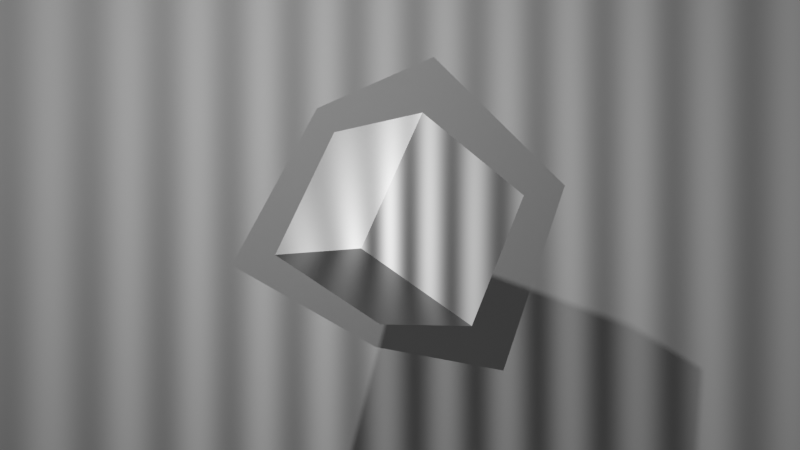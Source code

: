# Source: structured_light_3D.blend  (saved by Blender 4.0.36; exported with 4.5.12 LTS)
import bpy
from mathutils import Matrix  # noqa: F401  (used for matrix-valued properties, if any)

bpy.ops.wm.read_factory_settings(use_empty=True)
scene = bpy.context.scene
scene.name = 'Scene'

# ---- collections
col_collection = bpy.data.collections.new('Collection'); scene.collection.children.link(col_collection)

# ---- materials (node trees are filled in below, after node groups)
mat_material = bpy.data.materials.new('Material')
mat_material.alpha_threshold = 0.0
mat_material.roughness = 0.5
mat_material.line_color = (0.0, 0.0, 0.0, 1.0)

# ---- material node trees
mat_material.use_nodes = True; mat_material.node_tree.nodes.clear()
_N = mat_material.node_tree.nodes; _L = mat_material.node_tree.links
n0 = _N.new('ShaderNodeOutputMaterial'); n0.name = 'Material Output'; n0.location = (300, 300)
n1 = _N.new('ShaderNodeBsdfPrincipled'); n1.name = 'Principled BSDF'; n1.location = (10, 300)
n1.inputs[3].default_value = 1.45
_L.new(n1.outputs[0], n0.inputs[0])
n0.is_active_output = True

# ---- world
world_world = bpy.data.worlds.new('World'); scene.world = world_world
world_world.use_nodes = True; world_world.node_tree.nodes.clear()
_N = world_world.node_tree.nodes; _L = world_world.node_tree.links
n0 = _N.new('ShaderNodeOutputWorld'); n0.name = 'World Output'; n0.location = (300, 300)
n1 = _N.new('ShaderNodeBackground'); n1.name = 'Background'; n1.location = (10, 300)
n1.inputs[0].default_value = (0.05088, 0.05088, 0.05088, 1.0)
_L.new(n1.outputs[0], n0.inputs[0])
n0.is_active_output = True
world_world.color = (0.05088, 0.05088, 0.05088)
world_world.use_sun_shadow = False
world_world.sun_shadow_jitter_overblur = 0.0

# ---- cameras
cam_camera = bpy.data.cameras.new('Camera')
cam_camera.clip_end = 100.0
cam_camera.ortho_scale = 7.314

# ---- lights
light_light = bpy.data.lights.new('Light', 'POINT')
light_light.transmission_factor = 0.0
light_light.use_soft_falloff = False
light_light.energy = 2000.0
light_light.shadow_soft_size = 0.1
light_light.shadow_maximum_resolution = 0.006
light_light.use_absolute_resolution = True
light_spot = bpy.data.lights.new('Spot', 'SPOT')
light_spot.transmission_factor = 0.0
light_spot.energy = 2000.0
light_spot.shadow_maximum_resolution = 0.006
light_spot.use_absolute_resolution = True
light_spot.spot_blend = 0.0
light_spot.spot_size = 2.1
light_spot.use_soft_falloff = False
light_spot.use_nodes = True; light_spot.node_tree.nodes.clear()
_N = light_spot.node_tree.nodes; _L = light_spot.node_tree.links
n0 = _N.new('ShaderNodeNewGeometry'); n0.name = 'Geometry'; n0.location = (-1654, 311)
n1 = _N.new('ShaderNodeMapping'); n1.name = 'Mapping'; n1.location = (-1489, 309)
n1.vector_type = 'NORMAL'
n2 = _N.new('ShaderNodeSeparateXYZ'); n2.name = 'Separate XYZ'; n2.location = (-1315, 299)
n3 = _N.new('ShaderNodeMath'); n3.name = 'Math.003'; n3.location = (-1113, 307)
n3.operation = 'DIVIDE'
n4 = _N.new('ShaderNodeMath'); n4.name = 'Math.005'; n4.location = (-918, 310)
n4.operation = 'ARCTANGENT'
n5 = _N.new('ShaderNodeMath'); n5.name = 'Math.001'; n5.location = (-513, 307)
n5.operation = 'SINE'
n6 = _N.new('ShaderNodeEmission'); n6.name = 'Emission'; n6.location = (128, 316)
n7 = _N.new('ShaderNodeOutputLight'); n7.name = 'Light Output'; n7.location = (343, 317)
n8 = _N.new('ShaderNodeMath'); n8.name = 'Math.002'; n8.location = (-312, 323)
n8.inputs[1].default_value = 1.0
n9 = _N.new('ShaderNodeMath'); n9.name = 'Math.004'; n9.location = (-92, 323)
n9.operation = 'DIVIDE'
n9.inputs[1].default_value = 2.0
n10 = _N.new('ShaderNodeMath'); n10.name = 'Math'; n10.location = (-713, 307)
n10.operation = 'MULTIPLY'
n10.inputs[1].default_value = 60.8
_L.new(n6.outputs[0], n7.inputs[0])
_L.new(n10.outputs[0], n5.inputs[0])
_L.new(n5.outputs[0], n8.inputs[0])
_L.new(n1.outputs[0], n2.inputs[0])
_L.new(n0.outputs[1], n1.inputs[0])
_L.new(n9.outputs[0], n6.inputs[1])
_L.new(n8.outputs[0], n9.inputs[0])
_L.new(n3.outputs[0], n4.inputs[0])
_L.new(n4.outputs[0], n10.inputs[0])
_L.new(n2.outputs[0], n3.inputs[0])
_L.new(n2.outputs[2], n3.inputs[1])
n7.is_active_output = True

# ---- meshes
me_cube = bpy.data.meshes.new('Cube')
me_cube.from_pydata([(1.0, 1.0, 1.0), (1.0, 1.0, -1.0), (1.0, -1.0, 1.0), (1.0, -1.0, -1.0), (-1.0, 1.0, 1.0), (-1.0, 1.0, -1.0), (-1.0, -1.0, 1.0), (-1.0, -1.0, -1.0)], [], [(0, 4, 6, 2), (3, 2, 6, 7), (7, 6, 4, 5), (5, 1, 3, 7), (1, 0, 2, 3), (5, 4, 0, 1)])
_uv = me_cube.uv_layers.new(name='UVMap')
_uv.uv.foreach_set('vector', [0.625, 0.5, 0.875, 0.5, 0.875, 0.75, 0.625, 0.75, 0.375, 0.75, 0.625, 0.75, 0.625, 1.0, 0.375, 1.0, 0.375, 0.0, 0.625, 0.0, 0.625, 0.25, 0.375, 0.25, 0.125, 0.5, 0.375, 0.5, 0.375, 0.75, 0.125, 0.75, 0.375, 0.5, 0.625, 0.5, 0.625, 0.75, 0.375, 0.75, 0.375, 0.25, 0.625, 0.25, 0.625, 0.5, 0.375, 0.5])
me_cube.materials.append(mat_material)
me_cube.use_mirror_vertex_groups = False
me_cube.update()
me_plane = bpy.data.meshes.new('Plane')
me_plane.from_pydata([(-1.0, -1.0, 0.0), (1.0, -1.0, 0.0), (-1.0, 1.0, 0.0), (1.0, 1.0, 0.0)], [], [(0, 1, 3, 2)])
_uv = me_plane.uv_layers.new(name='UVMap')
_uv.uv.foreach_set('vector', [0.0, 0.0, 1.0, 0.0, 1.0, 1.0, 0.0, 1.0])
me_plane.update()

# ---- objects
ob_cube = bpy.data.objects.new('Cube', me_cube)
ob_light = bpy.data.objects.new('Light', light_light)
ob_camera = bpy.data.objects.new('Camera', cam_camera)
ob_plane = bpy.data.objects.new('Plane', me_plane)
ob_spot = bpy.data.objects.new('Spot', light_spot)

# ---- transforms, parenting, visibility, modifiers, constraints
ob_cube.location = (0.0, 0.0, -9.117)
ob_cube.rotation_euler = (-0.4203, 0.5217, -0.6335)
ob_cube.scale = (1.55, 1.55, 1.55)
ob_cube.lock_rotations_4d = False
ob_cube.empty_display_type = 'ARROWS'
ob_cube.lineart.crease_threshold = 0.0
ob_light.location = (-3.963, 5.989, -1.567)
ob_light.rotation_euler = (0.6503, 0.05522, 1.866)
ob_light.lock_rotations_4d = False
ob_light.empty_display_type = 'ARROWS'
ob_light.color = (0.0, 0.0, 0.0, 0.0)
ob_light.lineart.crease_threshold = 0.0
ob_camera.location = (0.0, 0.0, 14.2)
ob_camera.lock_rotations_4d = False
ob_camera.empty_display_type = 'ARROWS'
ob_camera.color = (0.0, 0.0, 0.0, 0.0)
ob_camera.display_type = 'WIRE'
ob_camera.lineart.crease_threshold = 0.0
ob_plane.location = (0.0, 0.0, -15.61)
ob_plane.scale = (70.52, 70.52, 70.52)
ob_spot.location = (0.0, 0.0, 0.0)

# ---- collection membership
col_collection.objects.link(ob_cube)
col_collection.objects.link(ob_light)
col_collection.objects.link(ob_camera)
col_collection.objects.link(ob_plane)
col_collection.objects.link(ob_spot)

# ---- scene / render settings (as saved in the file)
scene.camera = ob_camera
scene.frame_start = 1; scene.frame_end = 250; scene.frame_set(1)
scene.render.engine = 'CYCLES'
scene.cycles.sampling_pattern = 'TABULATED_SOBOL'
scene.view_settings.view_transform = 'Standard'
bpy.context.view_layer.update()
